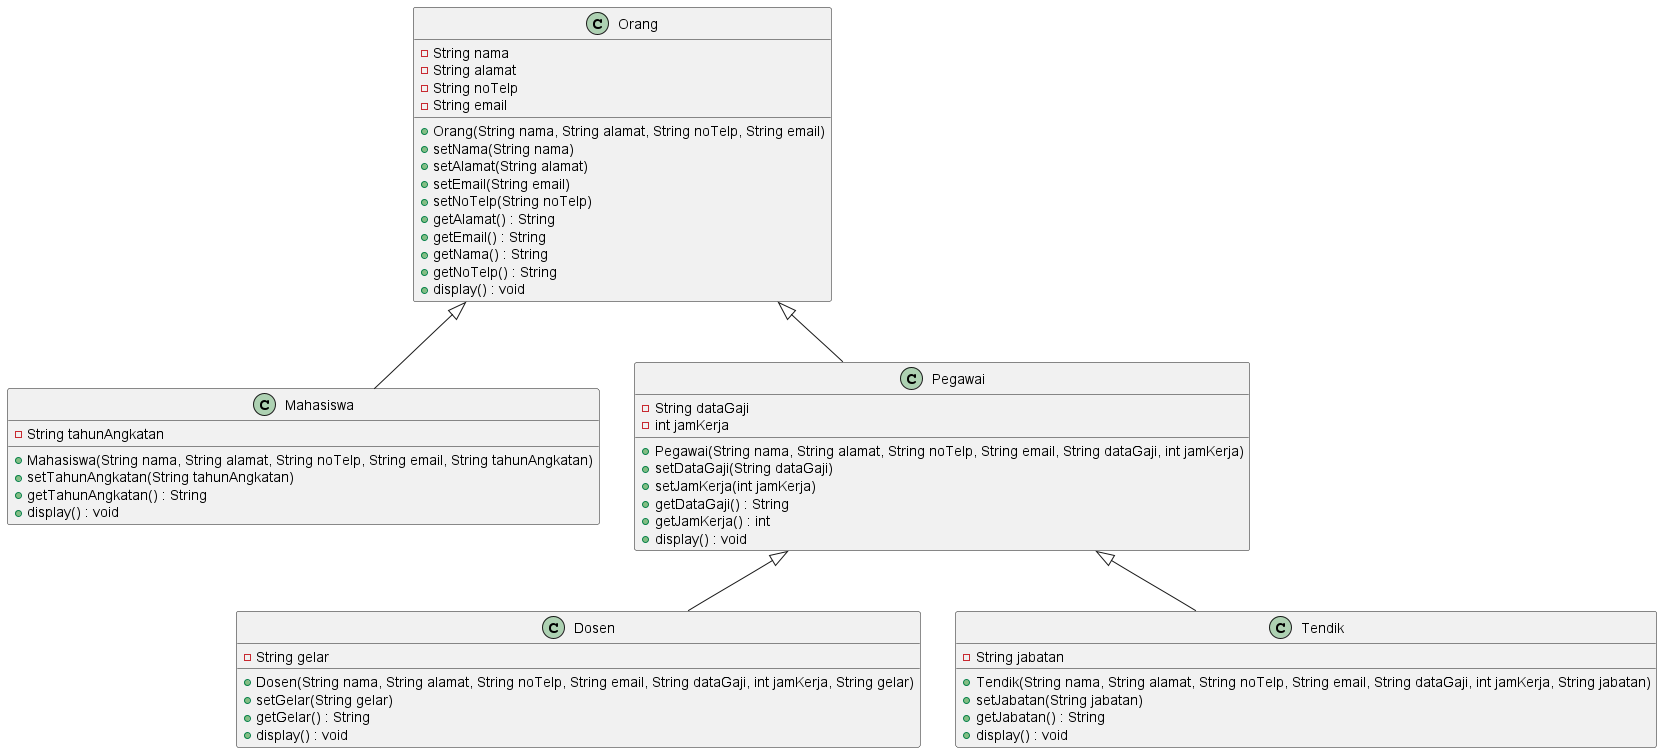

The diagram above was rendered by PlantUML. Its source (embedded in the PNG):
@startuml

class Orang {
    - String nama
    - String alamat
    - String noTelp
    - String email
    + Orang(String nama, String alamat, String noTelp, String email)
    + setNama(String nama)
    + setAlamat(String alamat)
    + setEmail(String email)
    + setNoTelp(String noTelp)
    + getAlamat() : String
    + getEmail() : String
    + getNama() : String
    + getNoTelp() : String
    + display() : void
}

class Mahasiswa extends Orang {
    - String tahunAngkatan
    + Mahasiswa(String nama, String alamat, String noTelp, String email, String tahunAngkatan)
    + setTahunAngkatan(String tahunAngkatan)
    + getTahunAngkatan() : String
    + display() : void
}

class Pegawai extends Orang {
    - String dataGaji
    - int jamKerja
    + Pegawai(String nama, String alamat, String noTelp, String email, String dataGaji, int jamKerja)
    + setDataGaji(String dataGaji)
    + setJamKerja(int jamKerja)
    + getDataGaji() : String
    + getJamKerja() : int
    + display() : void
}

class Dosen extends Pegawai {
    - String gelar
    + Dosen(String nama, String alamat, String noTelp, String email, String dataGaji, int jamKerja, String gelar)
    + setGelar(String gelar)
    + getGelar() : String
    + display() : void
}

class Tendik extends Pegawai {
    - String jabatan
    + Tendik(String nama, String alamat, String noTelp, String email, String dataGaji, int jamKerja, String jabatan)
    + setJabatan(String jabatan)
    + getJabatan() : String
    + display() : void
}

@enduml